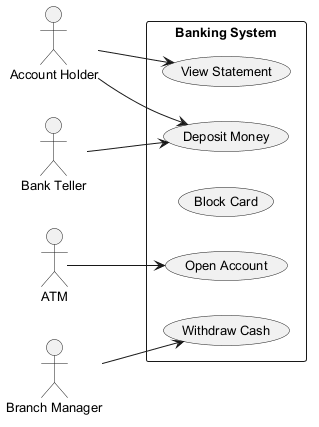

The diagram above was rendered by PlantUML. Its source (embedded in the PNG):
@startuml
skinparam backgroundColor #FFFFFF
skinparam classBackgroundColor #F3E5F5
skinparam classBorderColor #6A1B9A
skinparam defaultFontSize 13
left to right direction
actor "Account Holder" as AccountHolder
actor "Bank Teller" as BankTeller
actor "ATM" as ATM
actor "Branch Manager" as BranchManager
rectangle "Banking System" {
  usecase "View Statement" as UC_ViewStatement
  usecase "Open Account" as UC_OpenAccount
  usecase "Block Card" as UC_BlockCard
  usecase "Deposit Money" as UC_DepositMoney
  usecase "Withdraw Cash" as UC_WithdrawCash
}
AccountHolder --> UC_ViewStatement
AccountHolder --> UC_DepositMoney
BankTeller --> UC_DepositMoney
ATM --> UC_OpenAccount
BranchManager --> UC_WithdrawCash
@enduml